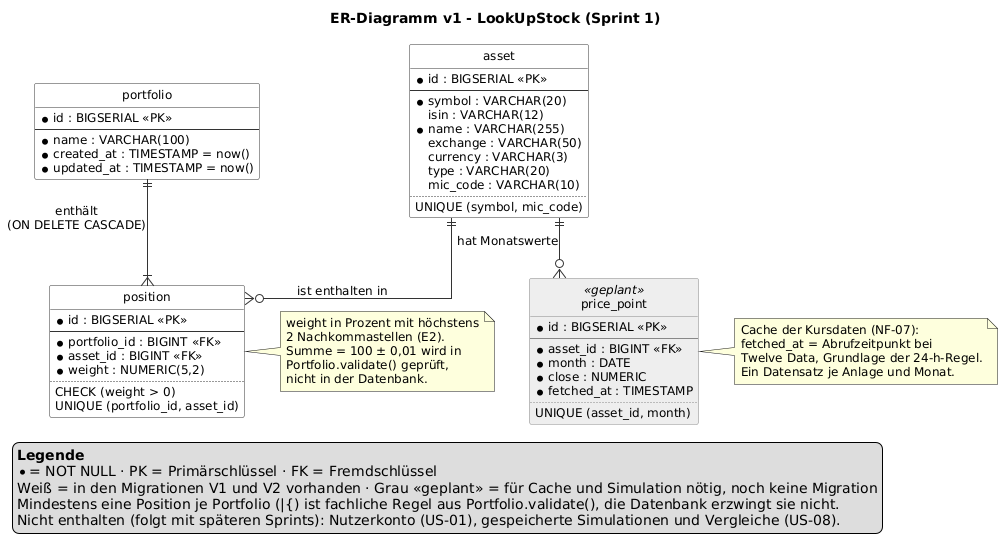

The diagram above was rendered by PlantUML. Its source (embedded in the PNG):
@startuml er-diagramm_v1
' LookUpStock - ER-Diagramm v1 (PostgreSQL)
' Issue Docs #19 · Sprint 1 · Stand 04.10.2026
' Grundlagen: Flyway-Migrationen V1__portfolio_tabellen.sql und V2__asset_mic_code.sql
'             (Backend main, Stand 04.10.2026), NF-07 (Cache), Domänenmodell v2
' Notation: Krähenfuß (Information Engineering) · Werkzeug: PlantUML

hide circle
skinparam linetype ortho
skinparam shadowing false
skinparam defaultFontName Arial
skinparam defaultFontSize 12
skinparam class {
  BackgroundColor #FFFFFF
  BorderColor #333333
  ArrowColor #333333
  BackgroundColor<<geplant>> #EEEEEE
  BorderColor<<geplant>> #888888
}

title ER-Diagramm v1 - LookUpStock (Sprint 1)

entity "portfolio" as portfolio {
  * id : BIGSERIAL <<PK>>
  --
  * name : VARCHAR(100)
  * created_at : TIMESTAMP = now()
  * updated_at : TIMESTAMP = now()
}

entity "position" as position {
  * id : BIGSERIAL <<PK>>
  --
  * portfolio_id : BIGINT <<FK>>
  * asset_id : BIGINT <<FK>>
  * weight : NUMERIC(5,2)
  ..
  CHECK (weight > 0)
  UNIQUE (portfolio_id, asset_id)
}

entity "asset" as asset {
  * id : BIGSERIAL <<PK>>
  --
  * symbol : VARCHAR(20)
  isin : VARCHAR(12)
  * name : VARCHAR(255)
  exchange : VARCHAR(50)
  currency : VARCHAR(3)
  type : VARCHAR(20)
  mic_code : VARCHAR(10)
  ..
  UNIQUE (symbol, mic_code)
}

entity "price_point" as price_point <<geplant>> {
  * id : BIGSERIAL <<PK>>
  --
  * asset_id : BIGINT <<FK>>
  * month : DATE
  * close : NUMERIC
  * fetched_at : TIMESTAMP
  ..
  UNIQUE (asset_id, month)
}

portfolio ||--|{ position : "enthält\n(ON DELETE CASCADE)"
asset ||--o{ position : "ist enthalten in"
asset ||--o{ price_point : "hat Monatswerte"

note right of position
  weight in Prozent mit höchstens
  2 Nachkommastellen (E2).
  Summe = 100 ± 0,01 wird in
  Portfolio.validate() geprüft,
  nicht in der Datenbank.
end note

note right of price_point
  Cache der Kursdaten (NF-07):
  fetched_at = Abrufzeitpunkt bei
  Twelve Data, Grundlage der 24-h-Regel.
  Ein Datensatz je Anlage und Monat.
end note

legend bottom left
  <b>Legende</b>
  * = NOT NULL · PK = Primärschlüssel · FK = Fremdschlüssel
  Weiß = in den Migrationen V1 und V2 vorhanden · Grau «geplant» = für Cache und Simulation nötig, noch keine Migration
  Mindestens eine Position je Portfolio (|{) ist fachliche Regel aus Portfolio.validate(), die Datenbank erzwingt sie nicht.
  Nicht enthalten (folgt mit späteren Sprints): Nutzerkonto (US-01), gespeicherte Simulationen und Vergleiche (US-08).
endlegend

@enduml